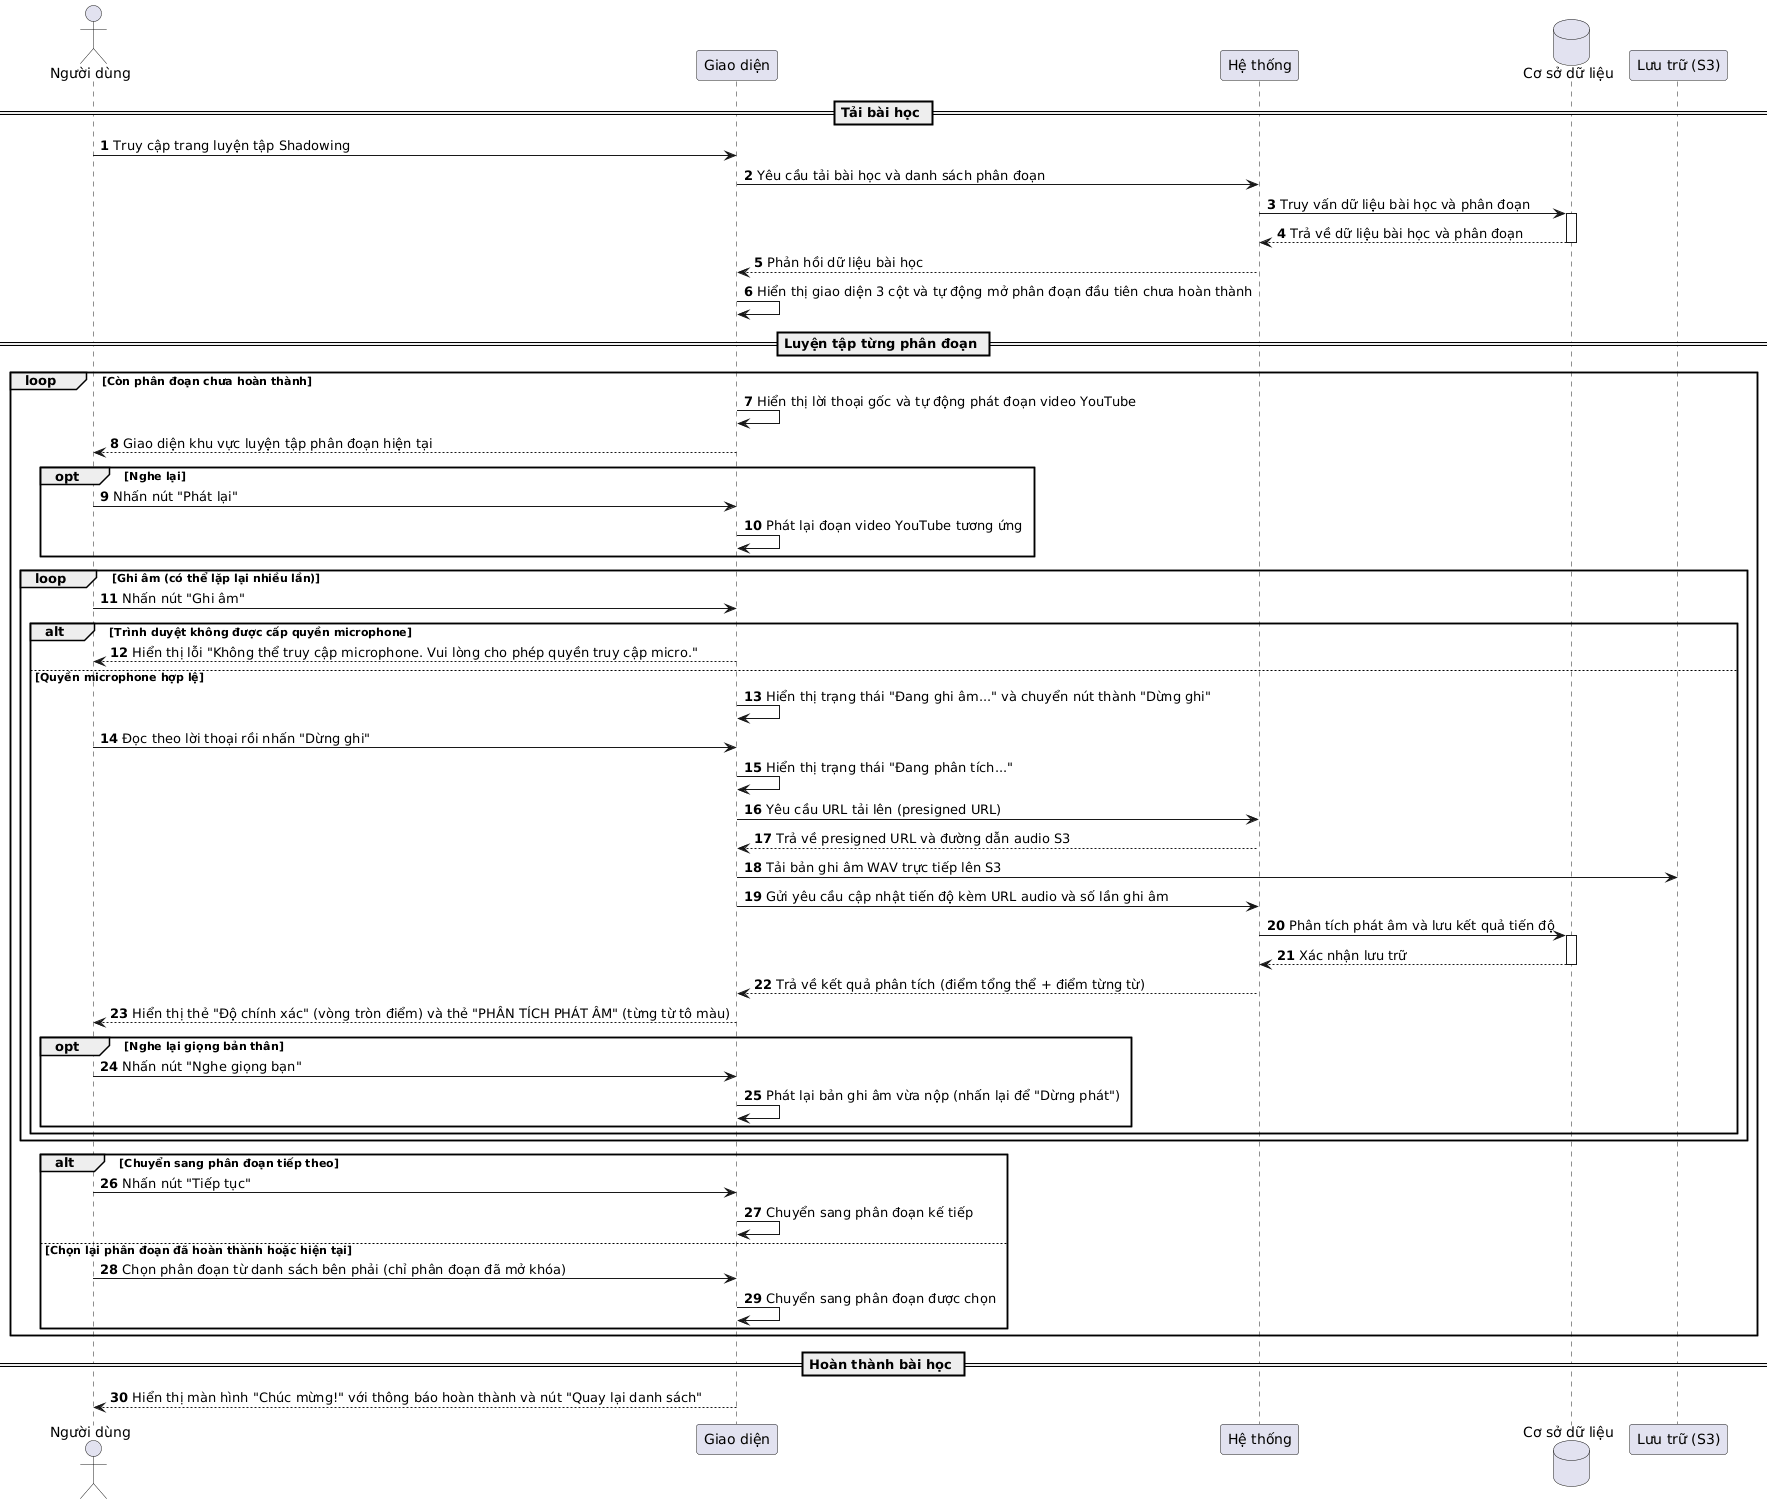

The diagram above was rendered by PlantUML. Its source (embedded in the PNG):
@startuml
skinparam defaultFontName "Arial Unicode MS"
autonumber

actor "Người dùng" as User
participant "Giao diện" as UI
participant "Hệ thống" as Backend
database "Cơ sở dữ liệu" as DB
participant "Lưu trữ (S3)" as S3

== Tải bài học ==
User -> UI: Truy cập trang luyện tập Shadowing
UI -> Backend: Yêu cầu tải bài học và danh sách phân đoạn
Backend -> DB: Truy vấn dữ liệu bài học và phân đoạn
activate DB
DB --> Backend: Trả về dữ liệu bài học và phân đoạn
deactivate DB
Backend --> UI: Phản hồi dữ liệu bài học
UI -> UI: Hiển thị giao diện 3 cột và tự động mở phân đoạn đầu tiên chưa hoàn thành

== Luyện tập từng phân đoạn ==
loop Còn phân đoạn chưa hoàn thành
    UI -> UI: Hiển thị lời thoại gốc và tự động phát đoạn video YouTube
    UI --> User: Giao diện khu vực luyện tập phân đoạn hiện tại

    opt Nghe lại
        User -> UI: Nhấn nút "Phát lại"
        UI -> UI: Phát lại đoạn video YouTube tương ứng
    end

    loop Ghi âm (có thể lặp lại nhiều lần)
        User -> UI: Nhấn nút "Ghi âm"

        alt Trình duyệt không được cấp quyền microphone
            UI --> User: Hiển thị lỗi "Không thể truy cập microphone. Vui lòng cho phép quyền truy cập micro."
        else Quyền microphone hợp lệ
            UI -> UI: Hiển thị trạng thái "Đang ghi âm..." và chuyển nút thành "Dừng ghi"
            User -> UI: Đọc theo lời thoại rồi nhấn "Dừng ghi"
            UI -> UI: Hiển thị trạng thái "Đang phân tích..."
            UI -> Backend: Yêu cầu URL tải lên (presigned URL)
            Backend --> UI: Trả về presigned URL và đường dẫn audio S3
            UI -> S3: Tải bản ghi âm WAV trực tiếp lên S3
            UI -> Backend: Gửi yêu cầu cập nhật tiến độ kèm URL audio và số lần ghi âm
            Backend -> DB: Phân tích phát âm và lưu kết quả tiến độ
            activate DB
            DB --> Backend: Xác nhận lưu trữ
            deactivate DB
            Backend --> UI: Trả về kết quả phân tích (điểm tổng thể + điểm từng từ)
            UI --> User: Hiển thị thẻ "Độ chính xác" (vòng tròn điểm) và thẻ "PHÂN TÍCH PHÁT ÂM" (từng từ tô màu)

            opt Nghe lại giọng bản thân
                User -> UI: Nhấn nút "Nghe giọng bạn"
                UI -> UI: Phát lại bản ghi âm vừa nộp (nhấn lại để "Dừng phát")
            end
        end
    end

    alt Chuyển sang phân đoạn tiếp theo
        User -> UI: Nhấn nút "Tiếp tục"
        UI -> UI: Chuyển sang phân đoạn kế tiếp
    else Chọn lại phân đoạn đã hoàn thành hoặc hiện tại
        User -> UI: Chọn phân đoạn từ danh sách bên phải (chỉ phân đoạn đã mở khóa)
        UI -> UI: Chuyển sang phân đoạn được chọn
    end
end

== Hoàn thành bài học ==
UI --> User: Hiển thị màn hình "Chúc mừng!" với thông báo hoàn thành và nút "Quay lại danh sách"
@enduml